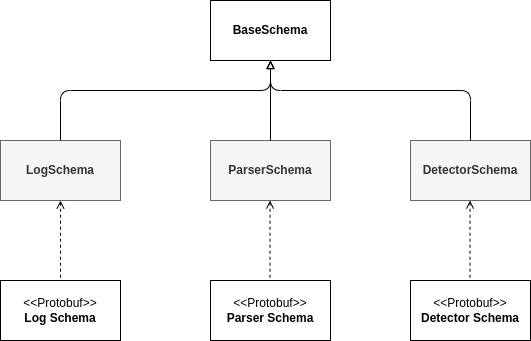

The diagram above was exported from draw.io. Its source (the exported page's mxGraphModel, read from the mxfile embedded in the PNG):
<mxGraphModel dx="679" dy="691" grid="1" gridSize="10" guides="1" tooltips="1" connect="1" arrows="1" fold="1" page="1" pageScale="1" pageWidth="850" pageHeight="1100" math="0" shadow="0">
  <root>
    <mxCell id="0" />
    <mxCell id="1" parent="0" />
    <mxCell id="2" value="&lt;b&gt;BaseSchema&lt;/b&gt;" style="rounded=0;whiteSpace=wrap;html=1;" vertex="1" parent="1">
      <mxGeometry x="270" y="190" width="120" height="60" as="geometry" />
    </mxCell>
    <mxCell id="3" value="&lt;b&gt;LogSchema&lt;/b&gt;" style="rounded=0;whiteSpace=wrap;html=1;fillColor=#f5f5f5;fontColor=#333333;strokeColor=#666666;" vertex="1" parent="1">
      <mxGeometry x="60" y="330" width="120" height="60" as="geometry" />
    </mxCell>
    <mxCell id="4" value="&lt;b&gt;ParserSchema&lt;/b&gt;" style="rounded=0;whiteSpace=wrap;html=1;fillColor=#f5f5f5;fontColor=#333333;strokeColor=#666666;" vertex="1" parent="1">
      <mxGeometry x="270" y="330" width="120" height="60" as="geometry" />
    </mxCell>
    <mxCell id="5" value="&lt;b&gt;DetectorSchema&lt;/b&gt;" style="rounded=0;whiteSpace=wrap;html=1;fillColor=#f5f5f5;fontColor=#333333;strokeColor=#666666;" vertex="1" parent="1">
      <mxGeometry x="470" y="330" width="120" height="60" as="geometry" />
    </mxCell>
    <mxCell id="6" value="" style="endArrow=block;html=1;exitX=0.5;exitY=0;exitDx=0;exitDy=0;entryX=0.5;entryY=1;entryDx=0;entryDy=0;endFill=0;" edge="1" parent="1" source="3" target="2">
      <mxGeometry width="50" height="50" relative="1" as="geometry">
        <mxPoint x="330" y="380" as="sourcePoint" />
        <mxPoint x="380" y="330" as="targetPoint" />
        <Array as="points">
          <mxPoint x="120" y="280" />
          <mxPoint x="330" y="280" />
        </Array>
      </mxGeometry>
    </mxCell>
    <mxCell id="7" value="" style="endArrow=block;html=1;exitX=0.5;exitY=0;exitDx=0;exitDy=0;entryX=0.5;entryY=1;entryDx=0;entryDy=0;endFill=0;" edge="1" parent="1" source="5">
      <mxGeometry width="50" height="50" relative="1" as="geometry">
        <mxPoint x="120" y="330" as="sourcePoint" />
        <mxPoint x="330" y="250" as="targetPoint" />
        <Array as="points">
          <mxPoint x="530" y="280" />
          <mxPoint x="330" y="280" />
        </Array>
      </mxGeometry>
    </mxCell>
    <mxCell id="8" value="" style="endArrow=block;html=1;exitX=0.5;exitY=0;exitDx=0;exitDy=0;entryX=0.5;entryY=1;entryDx=0;entryDy=0;endFill=0;" edge="1" parent="1" source="4" target="2">
      <mxGeometry width="50" height="50" relative="1" as="geometry">
        <mxPoint x="330" y="380" as="sourcePoint" />
        <mxPoint x="380" y="330" as="targetPoint" />
      </mxGeometry>
    </mxCell>
    <mxCell id="9" value="&amp;lt;&amp;lt;Protobuf&amp;gt;&amp;gt;&lt;div&gt;&lt;b&gt;Log Schema&lt;/b&gt;&lt;/div&gt;" style="rounded=0;whiteSpace=wrap;html=1;" vertex="1" parent="1">
      <mxGeometry x="60" y="470" width="120" height="60" as="geometry" />
    </mxCell>
    <mxCell id="10" value="&amp;lt;&amp;lt;Protobuf&amp;gt;&amp;gt;&lt;div&gt;&lt;b&gt;Parser Schema&lt;/b&gt;&lt;/div&gt;" style="rounded=0;whiteSpace=wrap;html=1;" vertex="1" parent="1">
      <mxGeometry x="270" y="470" width="120" height="60" as="geometry" />
    </mxCell>
    <mxCell id="11" value="&amp;lt;&amp;lt;Protobuf&amp;gt;&amp;gt;&lt;div&gt;&lt;b&gt;Detector Schema&lt;/b&gt;&lt;/div&gt;" style="rounded=0;whiteSpace=wrap;html=1;" vertex="1" parent="1">
      <mxGeometry x="470" y="470" width="120" height="60" as="geometry" />
    </mxCell>
    <mxCell id="12" value="" style="endArrow=none;html=1;exitX=0.5;exitY=1;exitDx=0;exitDy=0;entryX=0.5;entryY=0;entryDx=0;entryDy=0;endFill=0;startArrow=open;startFill=0;dashed=1;" edge="1" parent="1" source="3" target="9">
      <mxGeometry width="50" height="50" relative="1" as="geometry">
        <mxPoint x="210" y="380" as="sourcePoint" />
        <mxPoint x="260" y="330" as="targetPoint" />
      </mxGeometry>
    </mxCell>
    <mxCell id="13" value="" style="endArrow=none;html=1;exitX=0.5;exitY=1;exitDx=0;exitDy=0;entryX=0.5;entryY=0;entryDx=0;entryDy=0;endFill=0;startArrow=open;startFill=0;dashed=1;" edge="1" parent="1">
      <mxGeometry width="50" height="50" relative="1" as="geometry">
        <mxPoint x="329.5" y="390" as="sourcePoint" />
        <mxPoint x="329.5" y="470" as="targetPoint" />
      </mxGeometry>
    </mxCell>
    <mxCell id="14" value="" style="endArrow=none;html=1;exitX=0.5;exitY=1;exitDx=0;exitDy=0;entryX=0.5;entryY=0;entryDx=0;entryDy=0;endFill=0;startArrow=open;startFill=0;dashed=1;" edge="1" parent="1">
      <mxGeometry width="50" height="50" relative="1" as="geometry">
        <mxPoint x="529.5" y="390" as="sourcePoint" />
        <mxPoint x="529.5" y="470" as="targetPoint" />
      </mxGeometry>
    </mxCell>
  </root>
</mxGraphModel>